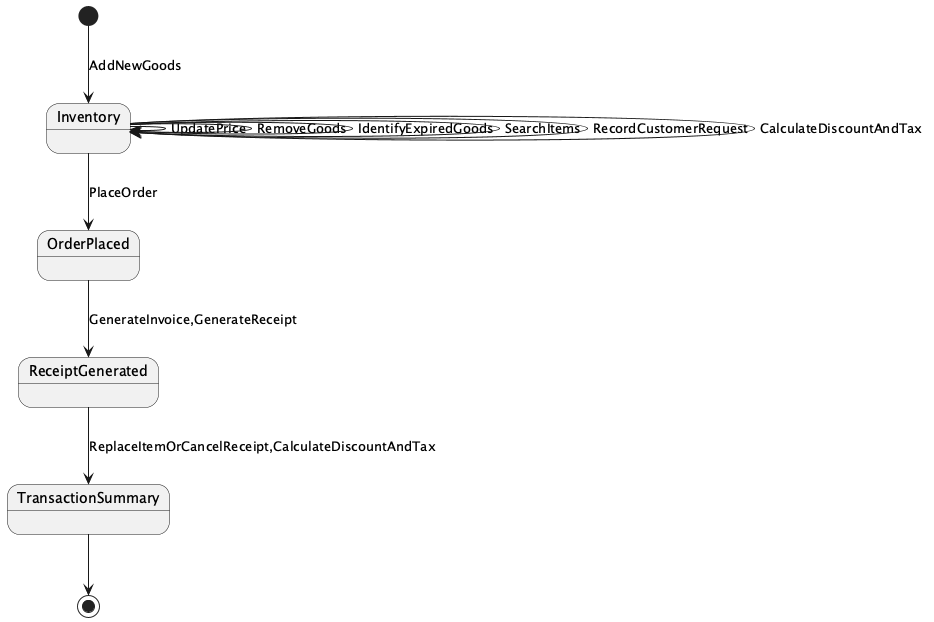

The diagram above was rendered by PlantUML. Its source (embedded in the PNG):
@startuml
[*] --> Inventory : AddNewGoods
Inventory --> OrderPlaced : PlaceOrder
OrderPlaced --> ReceiptGenerated : GenerateInvoice,GenerateReceipt
ReceiptGenerated --> TransactionSummary : ReplaceItemOrCancelReceipt,CalculateDiscountAndTax
TransactionSummary --> [*]
Inventory --> Inventory : UpdatePrice
Inventory --> Inventory : RemoveGoods
Inventory --> Inventory : IdentifyExpiredGoods
Inventory --> Inventory : SearchItems
Inventory --> Inventory : RecordCustomerRequest
Inventory --> Inventory : CalculateDiscountAndTax
@enduml